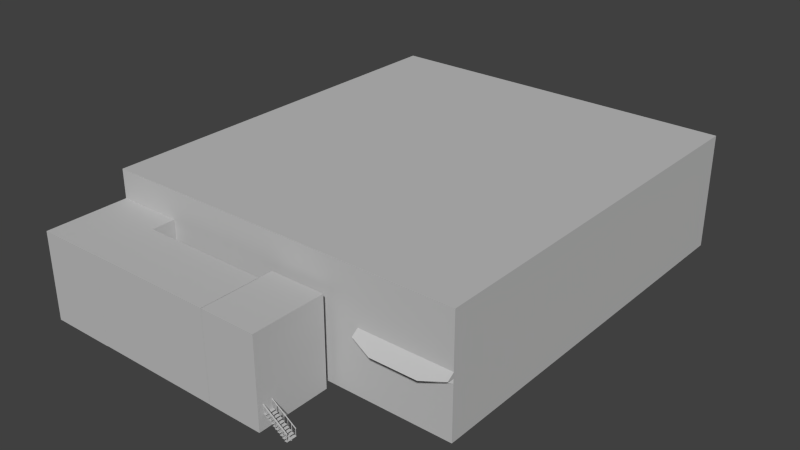 # Source: RJBB-hangar-cargo-apron.blend  (saved by Blender 2.76.0; exported with 4.5.12 LTS)
import bpy
from mathutils import Matrix  # noqa: F401  (used for matrix-valued properties, if any)

bpy.ops.wm.read_factory_settings(use_empty=True)
scene = bpy.context.scene
scene.name = 'Scene'

# ---- collections
col_collection_1 = bpy.data.collections.new('Collection 1'); scene.collection.children.link(col_collection_1)

# ---- materials (node trees are filled in below, after node groups)
mat_untitled = bpy.data.materials.new('Untitled')
mat_untitled.alpha_threshold = 0.0
mat_untitled.use_transparent_shadow = False
mat_untitled.diffuse_color = (0.5277, 0.5277, 0.5277, 1.0)
mat_untitled.roughness = 0.5

# ---- material node trees

# ---- world
world_world = bpy.data.worlds.new('World'); scene.world = world_world
world_world.color = (0.05088, 0.05088, 0.05088)
world_world.use_sun_shadow = False
world_world.sun_shadow_jitter_overblur = 0.0
world_world.cycles.sampling_method = 'MANUAL'
world_world.cycles.sample_map_resolution = 256

# ---- meshes
me_cube_002 = bpy.data.meshes.new('Cube.002')
me_cube_002.from_pydata([(0.3725, -1.356, -0.7684), (0.3595, -1.356, -0.7684), (0.3725, -1.356, -0.7466), (0.3595, -1.356, -0.7466), (0.3595, -1.356, -0.7412), (0.3466, -1.356, -0.7412), (0.3724, -1.362, -0.7684), (0.3595, -1.362, -0.7684), (0.3724, -1.362, -0.7466), (0.3595, -1.362, -0.7466), (0.3595, -1.362, -0.7412), (0.3465, -1.361, -0.7412), (0.3854, -1.356, -0.7956), (0.3725, -1.356, -0.7956), (0.3854, -1.356, -0.7738), (0.3725, -1.356, -0.7738), (0.3725, -1.356, -0.7684), (0.3595, -1.356, -0.7684), (0.3853, -1.362, -0.7956), (0.3724, -1.362, -0.7956), (0.3853, -1.362, -0.7738), (0.3724, -1.362, -0.7738), (0.3724, -1.362, -0.7684), (0.3595, -1.362, -0.7684), (0.3983, -1.356, -0.8228), (0.3854, -1.356, -0.8228), (0.3983, -1.356, -0.801), (0.3854, -1.356, -0.801), (0.3854, -1.356, -0.7956), (0.3725, -1.356, -0.7956), (0.3983, -1.362, -0.8228), (0.3853, -1.362, -0.8228), (0.3983, -1.362, -0.801), (0.3853, -1.362, -0.801), (0.3853, -1.362, -0.7956), (0.3724, -1.362, -0.7956), (0.4112, -1.356, -0.85), (0.3983, -1.356, -0.85), (0.4112, -1.356, -0.8282), (0.3983, -1.356, -0.8282), (0.3983, -1.356, -0.8228), (0.3854, -1.356, -0.8228), (0.4112, -1.362, -0.85), (0.3983, -1.362, -0.85), (0.4112, -1.362, -0.8282), (0.3983, -1.362, -0.8282), (0.3983, -1.362, -0.8228), (0.3853, -1.362, -0.8228), (0.4242, -1.356, -0.8771), (0.4112, -1.356, -0.8771), (0.4242, -1.356, -0.8554), (0.4112, -1.356, -0.8554), (0.4112, -1.356, -0.85), (0.3983, -1.356, -0.85), (0.4241, -1.362, -0.8771), (0.4112, -1.362, -0.8771), (0.4241, -1.362, -0.8554), (0.4112, -1.362, -0.8554), (0.4112, -1.362, -0.85), (0.3983, -1.362, -0.85), (0.4371, -1.356, -0.9043), (0.4242, -1.356, -0.9043), (0.4371, -1.356, -0.8826), (0.4242, -1.356, -0.8826), (0.4242, -1.356, -0.8771), (0.4112, -1.356, -0.8771), (0.437, -1.362, -0.9043), (0.4241, -1.362, -0.9043), (0.437, -1.362, -0.8826), (0.4241, -1.362, -0.8826), (0.4241, -1.362, -0.8771), (0.4112, -1.362, -0.8771), (0.45, -1.356, -0.9315), (0.4371, -1.356, -0.9315), (0.45, -1.356, -0.9098), (0.4371, -1.356, -0.9098), (0.4371, -1.356, -0.9043), (0.4242, -1.356, -0.9043), (0.45, -1.362, -0.9315), (0.437, -1.362, -0.9315), (0.45, -1.362, -0.9098), (0.437, -1.362, -0.9098), (0.437, -1.362, -0.9043), (0.4241, -1.362, -0.9043), (0.463, -1.357, -0.9587), (0.45, -1.356, -0.9587), (0.463, -1.357, -0.937), (0.45, -1.356, -0.937), (0.45, -1.356, -0.9315), (0.4371, -1.356, -0.9315), (0.4629, -1.362, -0.9587), (0.45, -1.362, -0.9587), (0.4629, -1.362, -0.937), (0.45, -1.362, -0.937), (0.45, -1.362, -0.9315), (0.437, -1.362, -0.9315), (0.4759, -1.357, -0.9859), (0.463, -1.357, -0.9859), (0.4759, -1.357, -0.9642), (0.463, -1.357, -0.9642), (0.463, -1.357, -0.9587), (0.45, -1.356, -0.9587), (0.4758, -1.363, -0.9859), (0.4629, -1.362, -0.9859), (0.4758, -1.363, -0.9642), (0.4629, -1.362, -0.9642), (0.4629, -1.362, -0.9587), (0.45, -1.362, -0.9587), (0.4888, -1.357, -1.013), (0.4759, -1.357, -1.013), (0.4888, -1.357, -0.9914), (0.4759, -1.357, -0.9914), (0.4759, -1.357, -0.9859), (0.463, -1.357, -0.9859), (0.4887, -1.363, -1.013), (0.4758, -1.363, -1.013), (0.4887, -1.363, -0.9914), (0.4758, -1.363, -0.9914), (0.4758, -1.363, -0.9859), (0.4629, -1.362, -0.9859), (0.4886, -1.382, -0.8941), (0.3593, -1.381, -0.6222), (0.4885, -1.383, -0.8941), (0.3593, -1.382, -0.6222), (0.4886, -1.382, -0.8928), (0.3593, -1.381, -0.6209), (0.4885, -1.383, -0.8928), (0.3593, -1.382, -0.6209), (0.489, -1.337, -0.8941), (0.3597, -1.336, -0.6222), (0.489, -1.337, -0.8941), (0.3597, -1.336, -0.6222), (0.489, -1.337, -0.8928), (0.3597, -1.336, -0.6209), (0.489, -1.337, -0.8928), (0.3597, -1.336, -0.6209), (0.4886, -1.382, -0.9247), (0.3593, -1.381, -0.6528), (0.4885, -1.383, -0.9247), (0.3593, -1.382, -0.6528), (0.4886, -1.382, -0.9234), (0.3593, -1.381, -0.6515), (0.4885, -1.383, -0.9234), (0.3593, -1.382, -0.6515), (0.489, -1.337, -0.9247), (0.3597, -1.336, -0.6528), (0.489, -1.337, -0.9247), (0.3597, -1.336, -0.6528), (0.489, -1.337, -0.9234), (0.3597, -1.336, -0.6515), (0.489, -1.337, -0.9234), (0.3597, -1.336, -0.6515), (0.4886, -1.382, -0.9553), (0.3593, -1.381, -0.6834), (0.4885, -1.383, -0.9553), (0.3593, -1.382, -0.6834), (0.4886, -1.382, -0.954), (0.3593, -1.381, -0.6821), (0.4885, -1.383, -0.954), (0.3593, -1.382, -0.6821), (0.489, -1.337, -0.9553), (0.3597, -1.336, -0.6834), (0.489, -1.337, -0.9553), (0.3597, -1.336, -0.6834), (0.489, -1.337, -0.954), (0.3597, -1.336, -0.6821), (0.489, -1.337, -0.954), (0.3597, -1.336, -0.6821), (0.4899, -1.38, -0.8704), (0.3563, -1.379, -0.5894), (0.4898, -1.385, -0.8704), (0.3562, -1.384, -0.5894), (0.4899, -1.38, -0.8663), (0.3563, -1.379, -0.5853), (0.4898, -1.385, -0.8663), (0.3562, -1.384, -0.5853), (0.4903, -1.335, -0.8704), (0.3567, -1.334, -0.5894), (0.4903, -1.339, -0.8704), (0.3567, -1.338, -0.5894), (0.4903, -1.335, -0.8663), (0.3567, -1.334, -0.5853), (0.4903, -1.339, -0.8663), (0.3567, -1.338, -0.5853), (0.3593, -1.381, -0.5957), (0.3576, -1.381, -0.5921), (0.3593, -1.381, -0.7412), (0.3576, -1.381, -0.7412), (0.3593, -1.382, -0.5957), (0.3575, -1.382, -0.5921), (0.3593, -1.382, -0.7412), (0.3575, -1.382, -0.7412), (0.3597, -1.335, -0.5957), (0.358, -1.335, -0.5921), (0.3597, -1.335, -0.7412), (0.358, -1.335, -0.7412), (0.3597, -1.337, -0.5957), (0.358, -1.337, -0.5921), (0.3597, -1.337, -0.7412), (0.358, -1.337, -0.7412), (0.3808, -1.381, -0.641), (0.3791, -1.381, -0.6374), (0.3808, -1.381, -0.7684), (0.3791, -1.381, -0.7684), (0.3808, -1.382, -0.641), (0.3791, -1.382, -0.6374), (0.3808, -1.382, -0.7684), (0.3791, -1.382, -0.7684), (0.3813, -1.335, -0.641), (0.3796, -1.335, -0.6374), (0.3813, -1.335, -0.7684), (0.3796, -1.335, -0.7684), (0.3813, -1.337, -0.641), (0.3795, -1.337, -0.6374), (0.3813, -1.337, -0.7684), (0.3795, -1.337, -0.7684), (0.4024, -1.381, -0.6864), (0.4006, -1.381, -0.6827), (0.4024, -1.381, -0.8228), (0.4006, -1.381, -0.8228), (0.4024, -1.382, -0.6864), (0.4006, -1.382, -0.6827), (0.4024, -1.382, -0.8228), (0.4006, -1.382, -0.8228), (0.4028, -1.335, -0.6864), (0.4011, -1.335, -0.6827), (0.4028, -1.335, -0.8228), (0.4011, -1.335, -0.8228), (0.4028, -1.337, -0.6864), (0.4011, -1.337, -0.6827), (0.4028, -1.337, -0.8228), (0.4011, -1.337, -0.8228), (0.4239, -1.381, -0.7317), (0.4222, -1.381, -0.7281), (0.4239, -1.381, -0.8771), (0.4222, -1.381, -0.8771), (0.4239, -1.383, -0.7317), (0.4222, -1.383, -0.7281), (0.4239, -1.383, -0.8771), (0.4222, -1.383, -0.8771), (0.4244, -1.336, -0.7317), (0.4227, -1.336, -0.7281), (0.4244, -1.336, -0.8771), (0.4227, -1.336, -0.8771), (0.4244, -1.337, -0.7317), (0.4226, -1.337, -0.7281), (0.4244, -1.337, -0.8771), (0.4226, -1.337, -0.8771), (0.4455, -1.381, -0.777), (0.4437, -1.381, -0.7734), (0.4455, -1.381, -0.9043), (0.4437, -1.381, -0.9043), (0.4454, -1.383, -0.777), (0.4437, -1.383, -0.7734), (0.4454, -1.383, -0.9043), (0.4437, -1.383, -0.9043), (0.4459, -1.336, -0.777), (0.4442, -1.336, -0.7734), (0.4459, -1.336, -0.9043), (0.4442, -1.336, -0.9043), (0.4459, -1.337, -0.777), (0.4442, -1.337, -0.7734), (0.4459, -1.337, -0.9043), (0.4442, -1.337, -0.9043), (0.467, -1.381, -0.8223), (0.4653, -1.381, -0.8187), (0.467, -1.381, -0.9587), (0.4653, -1.381, -0.9587), (0.467, -1.383, -0.8223), (0.4653, -1.383, -0.8187), (0.467, -1.383, -0.9587), (0.4653, -1.383, -0.9587), (0.4675, -1.336, -0.8223), (0.4657, -1.336, -0.8187), (0.4675, -1.336, -0.9587), (0.4657, -1.336, -0.9587), (0.4675, -1.338, -0.8223), (0.4657, -1.338, -0.8187), (0.4675, -1.338, -0.9587), (0.4657, -1.338, -0.9587), (0.4886, -1.382, -0.8676), (0.4868, -1.382, -0.864), (0.4886, -1.382, -0.9859), (0.4868, -1.382, -0.9859), (0.4885, -1.383, -0.8676), (0.4868, -1.383, -0.864), (0.4885, -1.383, -0.9859), (0.4868, -1.383, -0.9859), (0.489, -1.336, -0.8676), (0.4873, -1.336, -0.864), (0.489, -1.336, -0.9859), (0.4873, -1.336, -0.9859), (0.489, -1.338, -0.8676), (0.4873, -1.338, -0.864), (0.489, -1.338, -0.9859), (0.4873, -1.338, -0.9859), (0.374, -1.334, -0.7412), (0.3597, -1.334, -0.7412), (0.3735, -1.383, -0.7412), (0.3593, -1.383, -0.7412), (0.374, -1.334, -0.7466), (0.3597, -1.334, -0.7466), (0.3735, -1.383, -0.7466), (0.3593, -1.383, -0.7466), (0.3869, -1.334, -0.7684), (0.3727, -1.334, -0.7684), (0.3864, -1.383, -0.7684), (0.3722, -1.383, -0.7684), (0.3869, -1.334, -0.7738), (0.3727, -1.334, -0.7738), (0.3864, -1.383, -0.7738), (0.3722, -1.383, -0.7738), (0.3998, -1.334, -0.7956), (0.3856, -1.334, -0.7956), (0.3993, -1.383, -0.7956), (0.3851, -1.383, -0.7956), (0.3998, -1.334, -0.801), (0.3856, -1.334, -0.801), (0.3993, -1.383, -0.801), (0.3851, -1.383, -0.801), (0.4128, -1.335, -0.8228), (0.3985, -1.334, -0.8228), (0.4123, -1.384, -0.8228), (0.398, -1.383, -0.8228), (0.4128, -1.335, -0.8282), (0.3985, -1.334, -0.8282), (0.4123, -1.384, -0.8282), (0.398, -1.383, -0.8282), (0.4257, -1.335, -0.85), (0.4115, -1.335, -0.85), (0.4252, -1.384, -0.85), (0.411, -1.384, -0.85), (0.4257, -1.335, -0.8554), (0.4115, -1.335, -0.8554), (0.4252, -1.384, -0.8554), (0.411, -1.384, -0.8554), (0.4386, -1.335, -0.8771), (0.4244, -1.335, -0.8771), (0.4381, -1.384, -0.8771), (0.4239, -1.384, -0.8771), (0.4386, -1.335, -0.8826), (0.4244, -1.335, -0.8826), (0.4381, -1.384, -0.8826), (0.4239, -1.384, -0.8826), (0.4515, -1.335, -0.9043), (0.4373, -1.335, -0.9043), (0.451, -1.384, -0.9043), (0.4368, -1.384, -0.9043), (0.4515, -1.335, -0.9098), (0.4373, -1.335, -0.9098), (0.451, -1.384, -0.9098), (0.4368, -1.384, -0.9098), (0.4645, -1.335, -0.9315), (0.4502, -1.335, -0.9315), (0.464, -1.384, -0.9315), (0.4497, -1.384, -0.9315), (0.4645, -1.335, -0.937), (0.4502, -1.335, -0.937), (0.464, -1.384, -0.937), (0.4497, -1.384, -0.937), (0.4774, -1.335, -0.9587), (0.4632, -1.335, -0.9587), (0.4769, -1.384, -0.9587), (0.4627, -1.384, -0.9587), (0.4774, -1.335, -0.9642), (0.4632, -1.335, -0.9642), (0.4769, -1.384, -0.9642), (0.4627, -1.384, -0.9642), (0.4903, -1.335, -0.9859), (0.4761, -1.335, -0.9859), (0.4898, -1.384, -0.9859), (0.4756, -1.384, -0.9859), (0.4903, -1.335, -0.9914), (0.4761, -1.335, -0.9914), (0.4898, -1.384, -0.9914), (0.4756, -1.384, -0.9914), (0.05866, -1.409, -0.9924), (0.05866, -1.409, 0.5076), (0.05866, -1.046, -0.9924), (0.05866, -1.046, 0.5076), (0.3587, -1.409, -0.9924), (0.3587, -1.409, 0.5076), (0.3587, -1.046, -0.9924), (0.3587, -1.046, 0.5076), (-0.6411, -1.409, -0.9898), (-0.6411, -1.409, 0.5102), (-0.6411, -1.118, -0.9898), (-0.6411, -1.118, 0.5102), (0.05891, -1.409, -0.9898), (0.05891, -1.409, 0.5102), (0.05891, -1.118, -0.9898), (0.05891, -1.118, 0.5102), (-1.001, -1.409, -0.9958), (-1.001, -1.409, 0.5042), (-1.001, -0.9996, -0.9958), (-1.001, -0.9996, 0.5042), (-0.6413, -1.409, -0.9958), (-0.6413, -1.409, 0.5042), (-0.6413, -0.9996, -0.9958), (-0.6413, -0.9996, 0.5042), (-0.01402, 0.9923, -1.007), (-0.7634, 0.9923, -1.007), (-0.01402, 0.9923, 0.5934), (-0.7634, 0.9923, 0.5934), (0.7354, 0.9949, -1.004), (-0.01406, 0.9949, -1.004), (0.7354, 0.9949, 0.5955), (-0.01406, 0.9949, 0.5955), (-1.0, -1.0, -1.0), (-1.0, -1.0, 1.0), (-1.0, 1.0, -1.0), (-1.0, 1.0, 1.0), (1.0, -1.0, -1.0), (1.0, -1.0, 1.0), (1.0, 1.0, -1.0), (1.0, 1.0, 1.0), (-1.0, 1.0, 0.0), (0.0, 1.0, 1.0), (1.0, 1.0, 0.0), (-1.0, 1.0, -0.5), (0.5, 1.0, 1.0), (1.0, 1.0, -0.5), (-0.5, 1.0, -1.0), (-1.0, 1.0, 0.5), (-0.5, 1.0, 1.0), (1.0, 1.0, 0.5), (0.5, 1.0, -1.0), (0.0, 1.0, 0.5), (-0.5, 1.0, 0.0), (0.5, 1.0, 0.0), (0.5, 1.0, 0.5), (-0.5, 1.0, 0.5), (-0.5, 1.0, -0.5), (0.5, 1.0, -0.5), (-1.0, -1.0, 0.0), (1.0, -1.0, 0.0), (0.0, -1.0, 1.0), (0.0, -1.0, -1.0), (0.0, -1.0, 0.0), (1.0, -0.9999, -0.08274), (0.5, -1.0, -1.0), (1.0, -1.0, 0.5), (0.5, -1.0, 1.0), (0.0, -1.0, -0.5), (0.5, -1.0, 0.0), (0.5, -0.9999, -0.08274), (1.0, -1.0, -0.75), (0.75, -1.0, -1.0), (1.0, -1.0, 0.25), (0.75, -1.0, 0.0), (1.0, -0.9999, -0.008023), (0.5, -0.9999, -0.008023), (0.75, -0.9999, -0.08274), (0.75, -1.0, -0.07688), (1.001, -1.0, 0.09193), (0.8785, -1.068, -0.08274), (0.5011, -1.0, 0.09246), (0.6247, -1.068, -0.08274), (0.75, -1.068, -0.08274), (0.7518, -1.0, 0.09051), (1.0, -1.034, 0.004594), (0.5005, -1.034, 0.004859), (0.875, -1.068, -0.08274), (0.625, -1.068, -0.08274), (0.7509, -1.034, 0.00388), (0.8763, -1.0, 0.09122), (0.6264, -1.0, 0.09148), (0.8756, -1.034, 0.004237), (0.6257, -1.034, 0.00437)], [], [(0, 1, 3, 2), (1, 5, 3), (3, 5, 4), (6, 7, 9, 8), (7, 11, 9), (9, 11, 10), (0, 2, 8, 6), (0, 1, 7, 6), (1, 5, 11, 7), (2, 3, 9, 8), (3, 4, 10, 9), (4, 5, 11, 10), (12, 13, 15, 14), (13, 17, 15), (15, 17, 16), (18, 19, 21, 20), (19, 23, 21), (21, 23, 22), (12, 14, 20, 18), (12, 13, 19, 18), (13, 17, 23, 19), (14, 15, 21, 20), (15, 16, 22, 21), (16, 17, 23, 22), (24, 25, 27, 26), (25, 29, 27), (27, 29, 28), (30, 31, 33, 32), (31, 35, 33), (33, 35, 34), (24, 26, 32, 30), (24, 25, 31, 30), (25, 29, 35, 31), (26, 27, 33, 32), (27, 28, 34, 33), (28, 29, 35, 34), (36, 37, 39, 38), (37, 41, 39), (39, 41, 40), (42, 43, 45, 44), (43, 47, 45), (45, 47, 46), (36, 38, 44, 42), (36, 37, 43, 42), (37, 41, 47, 43), (38, 39, 45, 44), (39, 40, 46, 45), (40, 41, 47, 46), (48, 49, 51, 50), (49, 53, 51), (51, 53, 52), (54, 55, 57, 56), (55, 59, 57), (57, 59, 58), (48, 50, 56, 54), (48, 49, 55, 54), (49, 53, 59, 55), (50, 51, 57, 56), (51, 52, 58, 57), (52, 53, 59, 58), (60, 61, 63, 62), (61, 65, 63), (63, 65, 64), (66, 67, 69, 68), (67, 71, 69), (69, 71, 70), (60, 62, 68, 66), (60, 61, 67, 66), (61, 65, 71, 67), (62, 63, 69, 68), (63, 64, 70, 69), (64, 65, 71, 70), (72, 73, 75, 74), (73, 77, 75), (75, 77, 76), (78, 79, 81, 80), (79, 83, 81), (81, 83, 82), (72, 74, 80, 78), (72, 73, 79, 78), (73, 77, 83, 79), (74, 75, 81, 80), (75, 76, 82, 81), (76, 77, 83, 82), (84, 85, 87, 86), (85, 89, 87), (87, 89, 88), (90, 91, 93, 92), (91, 95, 93), (93, 95, 94), (84, 86, 92, 90), (84, 85, 91, 90), (85, 89, 95, 91), (86, 87, 93, 92), (87, 88, 94, 93), (88, 89, 95, 94), (96, 97, 99, 98), (97, 101, 99), (99, 101, 100), (102, 103, 105, 104), (103, 107, 105), (105, 107, 106), (96, 98, 104, 102), (96, 97, 103, 102), (97, 101, 107, 103), (98, 99, 105, 104), (99, 100, 106, 105), (100, 101, 107, 106), (108, 109, 111, 110), (109, 113, 111), (111, 113, 112), (114, 115, 117, 116), (115, 119, 117), (117, 119, 118), (108, 110, 116, 114), (108, 109, 115, 114), (109, 113, 119, 115), (110, 111, 117, 116), (111, 112, 118, 117), (112, 113, 119, 118), (120, 121, 123, 122), (120, 121, 125, 124), (120, 122, 126, 124), (124, 125, 127, 126), (122, 123, 127, 126), (121, 123, 127, 125), (128, 129, 131, 130), (128, 129, 133, 132), (128, 130, 134, 132), (132, 133, 135, 134), (130, 131, 135, 134), (129, 131, 135, 133), (136, 137, 139, 138), (136, 137, 141, 140), (136, 138, 142, 140), (140, 141, 143, 142), (138, 139, 143, 142), (137, 139, 143, 141), (144, 145, 147, 146), (144, 145, 149, 148), (144, 146, 150, 148), (148, 149, 151, 150), (146, 147, 151, 150), (145, 147, 151, 149), (152, 153, 155, 154), (152, 153, 157, 156), (152, 154, 158, 156), (156, 157, 159, 158), (154, 155, 159, 158), (153, 155, 159, 157), (160, 161, 163, 162), (160, 161, 165, 164), (160, 162, 166, 164), (164, 165, 167, 166), (162, 163, 167, 166), (161, 163, 167, 165), (168, 169, 171, 170), (168, 169, 173, 172), (168, 170, 174, 172), (172, 173, 175, 174), (170, 171, 175, 174), (169, 171, 175, 173), (176, 177, 179, 178), (176, 177, 181, 180), (176, 178, 182, 180), (180, 181, 183, 182), (178, 179, 183, 182), (177, 179, 183, 181), (184, 185, 187, 186), (184, 185, 189, 188), (184, 186, 190, 188), (188, 189, 191, 190), (186, 187, 191, 190), (185, 187, 191, 189), (192, 193, 195, 194), (192, 193, 197, 196), (192, 194, 198, 196), (196, 197, 199, 198), (194, 195, 199, 198), (193, 195, 199, 197), (200, 201, 203, 202), (200, 201, 205, 204), (200, 202, 206, 204), (204, 205, 207, 206), (202, 203, 207, 206), (201, 203, 207, 205), (208, 209, 211, 210), (208, 209, 213, 212), (208, 210, 214, 212), (212, 213, 215, 214), (210, 211, 215, 214), (209, 211, 215, 213), (216, 217, 219, 218), (216, 217, 221, 220), (216, 218, 222, 220), (220, 221, 223, 222), (218, 219, 223, 222), (217, 219, 223, 221), (224, 225, 227, 226), (224, 225, 229, 228), (224, 226, 230, 228), (228, 229, 231, 230), (226, 227, 231, 230), (225, 227, 231, 229), (232, 233, 235, 234), (232, 233, 237, 236), (232, 234, 238, 236), (236, 237, 239, 238), (234, 235, 239, 238), (233, 235, 239, 237), (240, 241, 243, 242), (240, 241, 245, 244), (240, 242, 246, 244), (244, 245, 247, 246), (242, 243, 247, 246), (241, 243, 247, 245), (248, 249, 251, 250), (248, 249, 253, 252), (248, 250, 254, 252), (252, 253, 255, 254), (250, 251, 255, 254), (249, 251, 255, 253), (256, 257, 259, 258), (256, 257, 261, 260), (256, 258, 262, 260), (260, 261, 263, 262), (258, 259, 263, 262), (257, 259, 263, 261), (264, 265, 267, 266), (264, 265, 269, 268), (264, 266, 270, 268), (268, 269, 271, 270), (266, 267, 271, 270), (265, 267, 271, 269), (272, 273, 275, 274), (272, 273, 277, 276), (272, 274, 278, 276), (276, 277, 279, 278), (274, 275, 279, 278), (273, 275, 279, 277), (280, 281, 283, 282), (280, 281, 285, 284), (280, 282, 286, 284), (284, 285, 287, 286), (282, 283, 287, 286), (281, 283, 287, 285), (288, 289, 291, 290), (288, 289, 293, 292), (288, 290, 294, 292), (292, 293, 295, 294), (290, 291, 295, 294), (289, 291, 295, 293), (296, 297, 299, 298), (296, 297, 301, 300), (296, 298, 302, 300), (300, 301, 303, 302), (298, 299, 303, 302), (297, 299, 303, 301), (304, 305, 307, 306), (304, 305, 309, 308), (304, 306, 310, 308), (308, 309, 311, 310), (306, 307, 311, 310), (305, 307, 311, 309), (312, 313, 315, 314), (312, 313, 317, 316), (312, 314, 318, 316), (316, 317, 319, 318), (314, 315, 319, 318), (313, 315, 319, 317), (320, 321, 323, 322), (320, 321, 325, 324), (320, 322, 326, 324), (324, 325, 327, 326), (322, 323, 327, 326), (321, 323, 327, 325), (328, 329, 331, 330), (328, 329, 333, 332), (328, 330, 334, 332), (332, 333, 335, 334), (330, 331, 335, 334), (329, 331, 335, 333), (336, 337, 339, 338), (336, 337, 341, 340), (336, 338, 342, 340), (340, 341, 343, 342), (338, 339, 343, 342), (337, 339, 343, 341), (344, 345, 347, 346), (344, 345, 349, 348), (344, 346, 350, 348), (348, 349, 351, 350), (346, 347, 351, 350), (345, 347, 351, 349), (352, 353, 355, 354), (352, 353, 357, 356), (352, 354, 358, 356), (356, 357, 359, 358), (354, 355, 359, 358), (353, 355, 359, 357), (360, 361, 363, 362), (360, 361, 365, 364), (360, 362, 366, 364), (364, 365, 367, 366), (362, 363, 367, 366), (361, 363, 367, 365), (368, 369, 371, 370), (368, 369, 373, 372), (368, 370, 374, 372), (372, 373, 375, 374), (370, 371, 375, 374), (369, 371, 375, 373), (377, 379, 378, 376), (379, 383, 382, 378), (383, 381, 380, 382), (381, 377, 376, 380), (381, 383, 379, 377), (387, 391, 390, 386), (389, 385, 384, 388), (389, 391, 387, 385), (393, 395, 394, 392), (395, 399, 398, 394), (399, 397, 396, 398), (397, 393, 392, 396), (397, 399, 395, 393), (400, 401, 403, 402), (404, 405, 407, 406), (409, 411, 423, 416, 419, 410, 408, 434), (415, 413, 441, 448, 435, 450, 439, 446, 412, 414, 421, 418, 425), (438, 434, 408, 437, 443), (413, 415, 420, 417, 424, 411, 409, 436, 442), (421, 414, 426, 433, 429, 430, 427, 431, 428, 432, 422, 410, 419, 416, 423, 411, 424, 417, 420, 415, 425, 418), (451, 445, 457, 461, 456), (453, 451, 456, 466, 459), (435, 449, 453, 450), (449, 444, 451, 453), (468, 461, 457, 463), (467, 464, 458, 462), (445, 452, 458, 463, 457), (450, 453, 459, 465, 454), (439, 450, 454, 460, 455), (452, 439, 455, 462, 458), (460, 467, 462, 455), (454, 465, 467, 460), (465, 459, 464, 467), (464, 468, 463, 458), (459, 466, 468, 464), (466, 456, 461, 468), (444, 449, 435, 448, 441, 413, 442, 436, 409, 434, 438, 443, 437, 440, 447, 412, 446, 439, 452, 445, 451)])
_uv = me_cube_002.uv_layers.new(name='UVMap')
_uv.uv.foreach_set('vector', [0.9313, 0.03467, 0.9249, 0.03467, 0.9249, 0.04554, 0.9313, 0.04554, 0.9249, 0.03467, 0.9184, 0.04826, 0.9249, 0.04554, 0.9249, 0.04554, 0.9184, 0.04826, 0.9249, 0.04826, 0.9313, 0.03467, 0.9248, 0.03467, 0.9248, 0.04554, 0.9313, 0.04554, 0.9248, 0.03467, 0.9184, 0.04826, 0.9248, 0.04554, 0.9248, 0.04554, 0.9184, 0.04826, 0.9248, 0.04826, 0.6935, 0.03467, 0.6935, 0.04554, 0.6906, 0.04554, 0.6906, 0.03467, 0.9313, 0.6935, 0.9249, 0.6936, 0.9248, 0.6906, 0.9313, 0.6906, 0.6936, 0.03467, 0.6936, 0.04826, 0.6907, 0.04826, 0.6906, 0.03467, 0.9313, 0.6935, 0.9249, 0.6936, 0.9248, 0.6906, 0.9313, 0.6906, 0.6936, 0.04554, 0.6936, 0.04826, 0.6906, 0.04826, 0.6906, 0.04554, 0.9249, 0.6936, 0.9184, 0.6936, 0.9184, 0.6907, 0.9248, 0.6906, 0.9378, 0.02107, 0.9313, 0.02107, 0.9313, 0.03195, 0.9378, 0.03195, 0.9313, 0.02107, 0.9249, 0.03467, 0.9313, 0.03195, 0.9313, 0.03195, 0.9249, 0.03467, 0.9313, 0.03467, 0.9378, 0.02107, 0.9313, 0.02107, 0.9313, 0.03195, 0.9378, 0.03195, 0.9313, 0.02107, 0.9248, 0.03467, 0.9313, 0.03195, 0.9313, 0.03195, 0.9248, 0.03467, 0.9313, 0.03467, 0.6935, 0.02107, 0.6935, 0.03195, 0.6905, 0.03195, 0.6905, 0.02107, 0.9378, 0.6935, 0.9313, 0.6935, 0.9313, 0.6906, 0.9378, 0.6905, 0.6935, 0.02107, 0.6936, 0.03467, 0.6906, 0.03467, 0.6906, 0.02107, 0.9378, 0.6935, 0.9313, 0.6935, 0.9313, 0.6906, 0.9378, 0.6905, 0.6935, 0.03195, 0.6935, 0.03467, 0.6906, 0.03467, 0.6906, 0.03195, 0.9313, 0.6935, 0.9249, 0.6936, 0.9248, 0.6906, 0.9313, 0.6906, 0.9443, 0.007476, 0.9378, 0.007476, 0.9378, 0.01835, 0.9443, 0.01835, 0.9378, 0.007476, 0.9313, 0.02107, 0.9378, 0.01835, 0.9378, 0.01835, 0.9313, 0.02107, 0.9378, 0.02107, 0.9442, 0.007476, 0.9378, 0.007476, 0.9378, 0.01835, 0.9442, 0.01835, 0.9378, 0.007476, 0.9313, 0.02107, 0.9378, 0.01835, 0.9378, 0.01835, 0.9313, 0.02107, 0.9378, 0.02107, 0.6934, 0.007476, 0.6934, 0.01835, 0.6905, 0.01835, 0.6905, 0.007476, 0.9443, 0.6934, 0.9378, 0.6935, 0.9378, 0.6905, 0.9442, 0.6905, 0.6935, 0.007476, 0.6935, 0.02107, 0.6906, 0.02107, 0.6905, 0.007476, 0.9443, 0.6934, 0.9378, 0.6935, 0.9378, 0.6905, 0.9442, 0.6905, 0.6935, 0.01835, 0.6935, 0.02107, 0.6905, 0.02107, 0.6905, 0.01835, 0.9378, 0.6935, 0.9313, 0.6935, 0.9313, 0.6906, 0.9378, 0.6905, 0.9507, 0.9939, 0.9443, 0.9939, 0.9443, 1.005, 0.9507, 1.005, 0.9443, 0.9939, 0.9378, 1.007, 0.9443, 1.005, 0.9443, 0.004757, 0.9378, 0.007476, 0.9443, 0.007476, 0.9507, 0.9939, 0.9442, 0.9939, 0.9442, 1.005, 0.9507, 1.005, 0.9442, 0.9939, 0.9378, 1.007, 0.9442, 1.005, 0.9442, 0.004757, 0.9378, 0.007476, 0.9442, 0.007476, 0.6933, 0.9939, 0.6933, 1.005, 0.6904, 1.005, 0.6904, 0.9939, 0.9507, 0.6933, 0.9443, 0.6934, 0.9442, 0.6905, 0.9507, 0.6904, 0.6934, 0.9939, 0.6935, 1.007, 0.6905, 1.007, 0.6905, 0.9939, 0.9507, 0.6933, 0.9443, 0.6934, 0.9442, 0.6905, 0.9507, 0.6904, 0.6934, 0.004757, 0.6934, 0.007476, 0.6905, 0.007476, 0.6905, 0.004757, 0.9443, 0.6934, 0.9378, 0.6935, 0.9378, 0.6905, 0.9442, 0.6905, 0.9572, 0.9803, 0.9507, 0.9803, 0.9507, 0.9912, 0.9572, 0.9912, 0.9507, 0.9803, 0.9443, 0.9939, 0.9507, 0.9912, 0.9507, 0.9912, 0.9443, 0.9939, 0.9507, 0.9939, 0.9572, 0.9803, 0.9507, 0.9803, 0.9507, 0.9912, 0.9572, 0.9912, 0.9507, 0.9803, 0.9442, 0.9939, 0.9507, 0.9912, 0.9507, 0.9912, 0.9442, 0.9939, 0.9507, 0.9939, 0.6933, 0.9803, 0.6933, 0.9912, 0.6904, 0.9912, 0.6904, 0.9803, 0.9572, 0.6933, 0.9507, 0.6933, 0.9507, 0.6904, 0.9572, 0.6904, 0.6933, 0.9803, 0.6934, 0.9939, 0.6905, 0.9939, 0.6904, 0.9803, 0.9572, 0.6933, 0.9507, 0.6933, 0.9507, 0.6904, 0.9572, 0.6904, 0.6933, 0.9912, 0.6933, 0.9939, 0.6904, 0.9939, 0.6904, 0.9912, 0.9507, 0.6933, 0.9443, 0.6934, 0.9442, 0.6905, 0.9507, 0.6904, 0.9637, 0.9667, 0.9572, 0.9667, 0.9572, 0.9776, 0.9637, 0.9776, 0.9572, 0.9667, 0.9507, 0.9803, 0.9572, 0.9776, 0.9572, 0.9776, 0.9507, 0.9803, 0.9572, 0.9803, 0.9636, 0.9667, 0.9572, 0.9667, 0.9572, 0.9776, 0.9636, 0.9776, 0.9572, 0.9667, 0.9507, 0.9803, 0.9572, 0.9776, 0.9572, 0.9776, 0.9507, 0.9803, 0.9572, 0.9803, 0.6932, 0.9667, 0.6932, 0.9776, 0.6903, 0.9776, 0.6903, 0.9667, 0.9637, 0.6932, 0.9572, 0.6933, 0.9572, 0.6904, 0.9636, 0.6903, 0.6933, 0.9667, 0.6933, 0.9803, 0.6904, 0.9803, 0.6904, 0.9667, 0.9637, 0.6932, 0.9572, 0.6933, 0.9572, 0.6904, 0.9636, 0.6903, 0.6933, 0.9776, 0.6933, 0.9803, 0.6904, 0.9803, 0.6904, 0.9776, 0.9572, 0.6933, 0.9507, 0.6933, 0.9507, 0.6904, 0.9572, 0.6904, 0.9701, 0.9531, 0.9637, 0.9531, 0.9637, 0.964, 0.9701, 0.964, 0.9637, 0.9531, 0.9572, 0.9667, 0.9637, 0.964, 0.9637, 0.964, 0.9572, 0.9667, 0.9637, 0.9667, 0.9701, 0.9531, 0.9636, 0.9531, 0.9636, 0.964, 0.9701, 0.964, 0.9636, 0.9531, 0.9572, 0.9667, 0.9636, 0.964, 0.9636, 0.964, 0.9572, 0.9667, 0.9636, 0.9667, 0.6932, 0.9531, 0.6932, 0.964, 0.6902, 0.964, 0.6902, 0.9531, 0.9701, 0.6932, 0.9637, 0.6932, 0.9636, 0.6903, 0.9701, 0.6902, 0.6932, 0.9531, 0.6933, 0.9667, 0.6904, 0.9667, 0.6903, 0.9531, 0.9701, 0.6932, 0.9637, 0.6932, 0.9636, 0.6903, 0.9701, 0.6902, 0.6932, 0.964, 0.6932, 0.9667, 0.6903, 0.9667, 0.6903, 0.964, 0.9637, 0.6932, 0.9572, 0.6933, 0.9572, 0.6904, 0.9636, 0.6903, 0.9766, 0.9395, 0.9701, 0.9395, 0.9701, 0.9504, 0.9766, 0.9504, 0.9701, 0.9395, 0.9637, 0.9531, 0.9701, 0.9504, 0.9701, 0.9504, 0.9637, 0.9531, 0.9701, 0.9531, 0.9766, 0.9395, 0.9701, 0.9395, 0.9701, 0.9504, 0.9766, 0.9504, 0.9701, 0.9395, 0.9636, 0.9531, 0.9701, 0.9504, 0.9701, 0.9504, 0.9636, 0.9531, 0.9701, 0.9531, 0.6931, 0.9395, 0.6931, 0.9504, 0.6902, 0.9504, 0.6902, 0.9395, 0.9766, 0.6931, 0.9701, 0.6932, 0.9701, 0.6902, 0.9766, 0.6902, 0.6932, 0.9395, 0.6932, 0.9531, 0.6903, 0.9531, 0.6902, 0.9395, 0.9766, 0.6931, 0.9701, 0.6932, 0.9701, 0.6902, 0.9766, 0.6902, 0.6932, 0.9504, 0.6932, 0.9531, 0.6902, 0.9531, 0.6902, 0.9504, 0.9701, 0.6932, 0.9637, 0.6932, 0.9636, 0.6903, 0.9701, 0.6902, 0.9831, 0.9259, 0.9766, 0.9259, 0.9766, 0.9368, 0.9831, 0.9368, 0.9766, 0.9259, 0.9701, 0.9395, 0.9766, 0.9368, 0.9766, 0.9368, 0.9701, 0.9395, 0.9766, 0.9395, 0.983, 0.9259, 0.9766, 0.9259, 0.9766, 0.9368, 0.983, 0.9368, 0.9766, 0.9259, 0.9701, 0.9395, 0.9766, 0.9368, 0.9766, 0.9368, 0.9701, 0.9395, 0.9766, 0.9395, 0.6931, 0.9259, 0.6931, 0.9368, 0.6901, 0.9368, 0.6901, 0.9259, 0.9831, 0.6931, 0.9766, 0.6931, 0.9766, 0.6902, 0.983, 0.6901, 0.6931, 0.9259, 0.6932, 0.9395, 0.6902, 0.9395, 0.6902, 0.9259, 0.9831, 0.6931, 0.9766, 0.6931, 0.9766, 0.6902, 0.983, 0.6901, 0.6931, 0.9368, 0.6931, 0.9395, 0.6902, 0.9395, 0.6902, 0.9368, 0.9766, 0.6931, 0.9701, 0.6932, 0.9701, 0.6902, 0.9766, 0.6902, 0.9895, 0.9123, 0.9831, 0.9123, 0.9831, 0.9232, 0.9895, 0.9232, 0.9831, 0.9123, 0.9766, 0.9259, 0.9831, 0.9232, 0.9831, 0.9232, 0.9766, 0.9259, 0.9831, 0.9259, 0.9895, 0.9123, 0.983, 0.9123, 0.983, 0.9232, 0.9895, 0.9232, 0.983, 0.9123, 0.9766, 0.9259, 0.983, 0.9232, 0.983, 0.9232, 0.9766, 0.9259, 0.983, 0.9259, 0.693, 0.9123, 0.693, 0.9232, 0.6901, 0.9232, 0.6901, 0.9123, 0.9895, 0.693, 0.9831, 0.6931, 0.983, 0.6901, 0.9895, 0.6901, 0.6931, 0.9123, 0.6931, 0.9259, 0.6902, 0.9259, 0.6901, 0.9123, 0.9895, 0.693, 0.9831, 0.6931, 0.983, 0.6901, 0.9895, 0.6901, 0.6931, 0.9232, 0.6931, 0.9259, 0.6901, 0.9259, 0.6901, 0.9232, 0.9831, 0.6931, 0.9766, 0.6931, 0.9766, 0.6902, 0.983, 0.6901, 0.6803, 0.9718, 0.6808, 1.108, 0.6806, 1.108, 0.6801, 0.9718, 0.9894, 0.9718, 0.9247, 1.108, 0.9247, 1.108, 0.9894, 0.9725, 0.6803, 0.9718, 0.6801, 0.9718, 0.6801, 0.9725, 0.6803, 0.9725, 0.6803, 0.9725, 0.6808, 1.108, 0.6806, 1.108, 0.6801, 0.9725, 0.9894, 0.9718, 0.9247, 1.108, 0.9247, 1.108, 0.9894, 0.9725, 0.6808, 0.1077, 0.6806, 0.1077, 0.6806, 0.1084, 0.6808, 0.1084, 0.703, 0.9718, 0.7035, 1.108, 0.7034, 1.108, 0.7028, 0.9718, 0.9896, 0.9718, 0.925, 1.108, 0.925, 1.108, 0.9896, 0.9725, 0.703, 0.9718, 0.7028, 0.9718, 0.7028, 0.9725, 0.703, 0.9725, 0.703, 0.9725, 0.7035, 1.108, 0.7034, 1.108, 0.7028, 0.9725, 0.9896, 0.9718, 0.925, 1.108, 0.925, 1.108, 0.9896, 0.9725, 0.7035, 0.1077, 0.7034, 0.1077, 0.7034, 0.1084, 0.7035, 0.1084, 0.6803, 0.9565, 0.6808, 1.092, 0.6806, 1.092, 0.6801, 0.9565, 0.9894, 0.9565, 0.9247, 1.092, 0.9247, 1.093, 0.9894, 0.9572, 0.6803, 0.9565, 0.6801, 0.9565, 0.6801, 0.9572, 0.6803, 0.9572, 0.6803, 0.9572, 0.6808, 1.093, 0.6806, 1.093, 0.6801, 0.9572, 0.9894, 0.9565, 0.9247, 1.092, 0.9247, 1.093, 0.9894, 0.9572, 0.6808, 0.09245, 0.6806, 0.09245, 0.6806, 0.09313, 0.6808, 0.09313, 0.703, 0.9565, 0.7035, 1.092, 0.7034, 1.092, 0.7028, 0.9565, 0.9896, 0.9565, 0.925, 1.092, 0.925, 1.093, 0.9896, 0.9572, 0.703, 0.9565, 0.7028, 0.9565, 0.7028, 0.9572, 0.703, 0.9572, 0.703, 0.9572, 0.7035, 1.093, 0.7034, 1.093, 0.7028, 0.9572, 0.9896, 0.9565, 0.925, 1.092, 0.925, 1.093, 0.9896, 0.9572, 0.7035, 0.09245, 0.7034, 0.09245, 0.7034, 0.09313, 0.7035, 0.09313, 0.6803, 0.9412, 0.6808, 1.077, 0.6806, 1.077, 0.6801, 0.9412, 0.9894, 0.9412, 0.9247, 1.077, 0.9247, 1.078, 0.9894, 0.9419, 0.6803, 0.9412, 0.6801, 0.9412, 0.6801, 0.9419, 0.6803, 0.9419, 0.6803, 0.9419, 0.6808, 1.078, 0.6806, 1.078, 0.6801, 0.9419, 0.9894, 0.9412, 0.9247, 1.077, 0.9247, 1.078, 0.9894, 0.9419, 0.6808, 0.07715, 0.6806, 0.07715, 0.6806, 0.07783, 0.6808, 0.07783, 0.703, 0.9412, 0.7035, 1.077, 0.7034, 1.077, 0.7028, 0.9412, 0.9896, 0.9412, 0.925, 1.077, 0.925, 1.078, 0.9896, 0.9419, 0.703, 0.9412, 0.7028, 0.9412, 0.7028, 0.9419, 0.703, 0.9419, 0.703, 0.9419, 0.7035, 1.078, 0.7034, 1.078, 0.7028, 0.9419, 0.9896, 0.9412, 0.925, 1.077, 0.925, 1.078, 0.9896, 0.9419, 0.7035, 0.07715, 0.7034, 0.07715, 0.7034, 0.07783, 0.7035, 0.07783, 0.6814, 0.9837, 0.6819, 1.124, 0.6796, 1.124, 0.679, 0.9837, 0.99, 0.9837, 0.9233, 1.124, 0.9233, 1.126, 0.99, 0.9857, 0.6814, 0.9837, 0.679, 0.9837, 0.679, 0.9857, 0.6814, 0.9857, 0.6814, 0.9857, 0.6819, 1.126, 0.6796, 1.126, 0.679, 0.9857, 0.99, 0.9837, 0.9232, 1.124, 0.9232, 1.126, 0.99, 0.9857, 0.6819, 0.1242, 0.6796, 0.1242, 0.6796, 0.1262, 0.6819, 0.1262, 0.7041, 0.9837, 0.7046, 1.124, 0.7023, 1.124, 0.7017, 0.9837, 0.9903, 0.9837, 0.9235, 1.124, 0.9235, 1.126, 0.9903, 0.9857, 0.7041, 0.9837, 0.7017, 0.9837, 0.7017, 0.9857, 0.7041, 0.9857, 0.7041, 0.9857, 0.7046, 1.126, 0.7023, 1.126, 0.7017, 0.9857, 0.9903, 0.9837, 0.9235, 1.124, 0.9235, 1.126, 0.9903, 0.9857, 0.7046, 0.1242, 0.7023, 0.1242, 0.7023, 0.1262, 0.7046, 0.1262, 0.9248, 0.121, 0.9239, 0.1228, 0.9239, 0.04826, 0.9248, 0.04826, 0.6811, 0.121, 0.6811, 0.1228, 0.6803, 0.1228, 0.6803, 0.121, 0.6811, 0.121, 0.6811, 0.04826, 0.6803, 0.04826, 0.6803, 0.121, 0.9247, 0.121, 0.9239, 0.1228, 0.9239, 0.04826, 0.9247, 0.04826, 0.9248, 0.6811, 0.9239, 0.6811, 0.9239, 0.6803, 0.9247, 0.6803, 0.6811, 0.1228, 0.6811, 0.04826, 0.6803, 0.04826, 0.6803, 0.1228, 0.925, 0.121, 0.9241, 0.1228, 0.9241, 0.04826, 0.925, 0.04826, 0.7038, 0.121, 0.7038, 0.1228, 0.7031, 0.1228, 0.7031, 0.121, 0.7038, 0.121, 0.7038, 0.04826, 0.7031, 0.04826, 0.7031, 0.121, 0.925, 0.121, 0.9241, 0.1228, 0.9241, 0.04826, 0.925, 0.04826, 0.925, 0.7038, 0.9241, 0.7038, 0.9241, 0.7031, 0.925, 0.7031, 0.7038, 0.1228, 0.7038, 0.04826, 0.7031, 0.04826, 0.7031, 0.1228, 0.9355, 0.09834, 0.9347, 0.1002, 0.9347, 0.03467, 0.9355, 0.03467, 0.681, 0.09834, 0.681, 0.1002, 0.6803, 0.1002, 0.6802, 0.09834, 0.681, 0.09834, 0.681, 0.03467, 0.6802, 0.03467, 0.6802, 0.09834, 0.9355, 0.09834, 0.9347, 0.1002, 0.9347, 0.03467, 0.9355, 0.03467, 0.9355, 0.681, 0.9347, 0.681, 0.9347, 0.6803, 0.9355, 0.6802, 0.681, 0.1002, 0.681, 0.03467, 0.6803, 0.03467, 0.6803, 0.1002, 0.9358, 0.09834, 0.9349, 0.1002, 0.9349, 0.03467, 0.9358, 0.03467, 0.7038, 0.09834, 0.7038, 0.1002, 0.703, 0.1002, 0.703, 0.09834, 0.7038, 0.09834, 0.7038, 0.03467, 0.703, 0.03467, 0.703, 0.09834, 0.9357, 0.09834, 0.9349, 0.1002, 0.9349, 0.03467, 0.9357, 0.03467, 0.9358, 0.7038, 0.9349, 0.7038, 0.9349, 0.703, 0.9357, 0.703, 0.7038, 0.1002, 0.7038, 0.03467, 0.703, 0.03467, 0.703, 0.1002, 0.9463, 0.07568, 0.9454, 0.07749, 0.9454, 0.007476, 0.9463, 0.007476, 0.6809, 0.07568, 0.6809, 0.07749, 0.6802, 0.07749, 0.6802, 0.07568, 0.6809, 0.07568, 0.6809, 0.007476, 0.6802, 0.007476, 0.6802, 0.07568, 0.9463, 0.07568, 0.9454, 0.07749, 0.9454, 0.007476, 0.9463, 0.007476, 0.9463, 0.6809, 0.9454, 0.6809, 0.9454, 0.6802, 0.9463, 0.6802, 0.6809, 0.07749, 0.6809, 0.007476, 0.6802, 0.007476, 0.6802, 0.07749, 0.9465, 0.07568, 0.9457, 0.07749, 0.9457, 0.007476, 0.9465, 0.007476, 0.7037, 0.07568, 0.7037, 0.07749, 0.7029, 0.07749, 0.7029, 0.07568, 0.7037, 0.07568, 0.7037, 0.007476, 0.7029, 0.007476, 0.7029, 0.07568, 0.9465, 0.07568, 0.9457, 0.07749, 0.9457, 0.007476, 0.9465, 0.007476, 0.9465, 0.7037, 0.9457, 0.7037, 0.9457, 0.7029, 0.9465, 0.7029, 0.7037, 0.07749, 0.7037, 0.007476, 0.7029, 0.007476, 0.7029, 0.07749, 0.9571, 0.05302, 0.9562, 0.05483, 0.9562, -0.01971, 0.9571, -0.01971, 0.6809, 0.05302, 0.6809, 0.05483, 0.6801, 0.05483, 0.6801, 0.05302, 0.6809, 0.05302, 0.6809, -0.01971, 0.6801, -0.01971, 0.6801, 0.05302, 0.9571, 0.05302, 0.9562, 0.05483, 0.9562, -0.01971, 0.9571, -0.01971, 0.9571, 0.6809, 0.9562, 0.6809, 0.9562, 0.6801, 0.9571, 0.6801, 0.6809, 0.05483, 0.6809, -0.01971, 0.6801, -0.01971, 0.6801, 0.05483, 0.9573, 0.05302, 0.9564, 0.05483, 0.9564, -0.01971, 0.9573, -0.01971, 0.7036, 0.05302, 0.7036, 0.05483, 0.7028, 0.05483, 0.7028, 0.05302, 0.7036, 0.05302, 0.7036, -0.01971, 0.7028, -0.01971, 0.7028, 0.05302, 0.9573, 0.05302, 0.9564, 0.05483, 0.9564, -0.01971, 0.9573, -0.01971, 0.9573, 0.7036, 0.9564, 0.7036, 0.9564, 0.7028, 0.9573, 0.7028, 0.7036, 0.05483, 0.7036, -0.01971, 0.7028, -0.01971, 0.7028, 0.05483, 0.9678, 0.03036, 0.967, 0.03217, 0.967, -0.03331, 0.9678, -0.03331, 0.6808, 0.03036, 0.6808, 0.03217, 0.68, 0.03217, 0.68, 0.03036, 0.6808, 0.03036, 0.6808, -0.03331, 0.68, -0.03331, 0.68, 0.03036, 0.9678, 0.03036, 0.967, 0.03217, 0.967, -0.03331, 0.9678, -0.03331, 0.9678, 0.6808, 0.967, 0.6808, 0.967, 0.68, 0.9678, 0.68, 0.6808, 0.03217, 0.6808, -0.03331, 0.68, -0.03331, 0.68, 0.03217, 0.9681, 0.03036, 0.9672, 0.03217, 0.9672, -0.03331, 0.9681, -0.03331, 0.7035, 0.03036, 0.7035, 0.03217, 0.7027, 0.03217, 0.7027, 0.03036, 0.7035, 0.03036, 0.7035, -0.03331, 0.7027, -0.03331, 0.7027, 0.03036, 0.9681, 0.03036, 0.9672, 0.03217, 0.9672, -0.03331, 0.9681, -0.03331, 0.9681, 0.7035, 0.9672, 0.7035, 0.9672, 0.7027, 0.9681, 0.7027, 0.7035, 0.03217, 0.7035, -0.03331, 0.7027, -0.03331, 0.7027, 0.03217, 0.9786, 0.007702, 0.9778, 0.009516, 0.9778, -0.0605, 0.9786, -0.0605, 0.6807, 0.007702, 0.6807, 0.009516, 0.6799, 0.009516, 0.6799, 0.007702, 0.6807, 0.007702, 0.6807, -0.0605, 0.6799, -0.0605, 0.6799, 0.007702, 0.9786, 0.007702, 0.9777, 0.009516, 0.9777, -0.0605, 0.9786, -0.0605, 0.9786, 0.6807, 0.9778, 0.6807, 0.9777, 0.6799, 0.9786, 0.6799, 0.6807, 0.009516, 0.6807, -0.0605, 0.6799, -0.0605, 0.6799, 0.009516, 0.9788, 0.007702, 0.978, 0.009516, 0.978, -0.0605, 0.9788, -0.0605, 0.7034, 0.007702, 0.7034, 0.009516, 0.7026, 0.009516, 0.7026, 0.007702, 0.7034, 0.007702, 0.7034, -0.0605, 0.7026, -0.0605, 0.7026, 0.007702, 0.9788, 0.007702, 0.978, 0.009516, 0.978, -0.0605, 0.9788, -0.0605, 0.9788, 0.7034, 0.978, 0.7034, 0.978, 0.7026, 0.9788, 0.7026, 0.7034, 0.009516, 0.7034, -0.0605, 0.7026, -0.0605, 0.7026, 0.009516, 0.9894, 0.985, 0.9885, 0.9869, 0.9885, 0.9259, 0.9894, 0.9259, 0.6806, 0.985, 0.6806, 0.9869, 0.6798, 0.9869, 0.6798, 0.985, 0.6806, 0.985, 0.6806, 0.9259, 0.6798, 0.9259, 0.6798, 0.985, 0.9894, 0.985, 0.9885, 0.9869, 0.9885, 0.9259, 0.9894, 0.9259, 0.9894, 0.6806, 0.9885, 0.6806, 0.9885, 0.6798, 0.9894, 0.6798, 0.6806, 0.9869, 0.6806, 0.9259, 0.6798, 0.9259, 0.6798, 0.9869, 0.9896, 0.985, 0.9888, 0.9869, 0.9888, 0.9259, 0.9896, 0.9259, 0.7033, 0.985, 0.7033, 0.9869, 0.7025, 0.9869, 0.7025, 0.985, 0.7033, 0.985, 0.7033, 0.9259, 0.7025, 0.9259, 0.7025, 0.985, 0.9896, 0.985, 0.9888, 0.9869, 0.9888, 0.9259, 0.9896, 0.9259, 0.9896, 0.7033, 0.9888, 0.7033, 0.9888, 0.7025, 0.9896, 0.7025, 0.7033, 0.9869, 0.7033, 0.9259, 0.7025, 0.9259, 0.7025, 0.9869, 0.9321, 0.7043, 0.925, 0.7043, 0.9247, 0.6798, 0.9318, 0.6798, 0.9321, 0.04826, 0.925, 0.04826, 0.925, 0.04554, 0.9321, 0.04554, 0.7043, 0.04826, 0.6798, 0.04826, 0.6798, 0.04554, 0.7043, 0.04554, 0.9321, 0.7043, 0.925, 0.7043, 0.9247, 0.6798, 0.9318, 0.6798, 0.9318, 0.04826, 0.9247, 0.04826, 0.9247, 0.04554, 0.9318, 0.04554, 0.7043, 0.04826, 0.6798, 0.04826, 0.6798, 0.04554, 0.7043, 0.04554, 0.9386, 0.7042, 0.9315, 0.7043, 0.9312, 0.6798, 0.9383, 0.6797, 0.9386, 0.03467, 0.9315, 0.03467, 0.9315, 0.03195, 0.9386, 0.03195, 0.7042, 0.03467, 0.6797, 0.03467, 0.6797, 0.03195, 0.7042, 0.03195, 0.9386, 0.7042, 0.9315, 0.7043, 0.9312, 0.6798, 0.9383, 0.6797, 0.9383, 0.03467, 0.9312, 0.03467, 0.9312, 0.03195, 0.9383, 0.03195, 0.7043, 0.03467, 0.6798, 0.03467, 0.6798, 0.03195, 0.7043, 0.03195, 0.945, 0.7042, 0.9379, 0.7042, 0.9377, 0.6797, 0.9448, 0.6797, 0.945, 0.02107, 0.9379, 0.02107, 0.9379, 0.01835, 0.945, 0.01835, 0.7042, 0.02107, 0.6797, 0.02107, 0.6797, 0.01835, 0.7042, 0.01835, 0.945, 0.7042, 0.9379, 0.7042, 0.9377, 0.6797, 0.9448, 0.6797, 0.9448, 0.02107, 0.9377, 0.02107, 0.9377, 0.01835, 0.9448, 0.01835, 0.7042, 0.02107, 0.6797, 0.02107, 0.6797, 0.01835, 0.7042, 0.01835, 0.9515, 0.7041, 0.9444, 0.7042, 0.9441, 0.6797, 0.9512, 0.6796, 0.9515, 0.007476, 0.9444, 0.007476, 0.9444, 0.004757, 0.9515, 0.004757, 0.7041, 0.007476, 0.6796, 0.007476, 0.6796, 0.004757, 0.7041, 0.004757, 0.9515, 0.7041, 0.9444, 0.7042, 0.9441, 0.6797, 0.9512, 0.6796, 0.9512, 0.007476, 0.9441, 0.007476, 0.9441, 0.004757, 0.9512, 0.004757, 0.7042, 0.007476, 0.6797, 0.007476, 0.6797, 0.004757, 0.7042, 0.004757, 0.958, 0.7041, 0.9508, 0.7041, 0.9506, 0.6796, 0.9577, 0.6796, 0.958, 0.9939, 0.9508, 0.9939, 0.9508, 0.9912, 0.958, 0.9912, 0.7041, 0.9939, 0.6796, 0.9939, 0.6796, 0.9912, 0.7041, 0.9912, 0.958, 0.7041, 0.9508, 0.7041, 0.9506, 0.6796, 0.9577, 0.6796, 0.9577, 0.9939, 0.9506, 0.9939, 0.9506, 0.9912, 0.9577, 0.9912, 0.7041, 0.9939, 0.6796, 0.9939, 0.6796, 0.9912, 0.7041, 0.9912, 0.9644, 0.704, 0.9573, 0.7041, 0.9571, 0.6796, 0.9642, 0.6795, 0.9644, 0.9803, 0.9573, 0.9803, 0.9573, 0.9776, 0.9644, 0.9776, 0.704, 0.9803, 0.6795, 0.9803, 0.6795, 0.9776, 0.704, 0.9776, 0.9644, 0.704, 0.9573, 0.7041, 0.9571, 0.6796, 0.9642, 0.6795, 0.9642, 0.9803, 0.9571, 0.9803, 0.9571, 0.9776, 0.9642, 0.9776, 0.7041, 0.9803, 0.6796, 0.9803, 0.6796, 0.9776, 0.7041, 0.9776, 0.9709, 0.7039, 0.9638, 0.704, 0.9635, 0.6795, 0.9706, 0.6795, 0.9709, 0.9667, 0.9638, 0.9667, 0.9638, 0.964, 0.9709, 0.964, 0.7039, 0.9667, 0.6795, 0.9667, 0.6795, 0.964, 0.7039, 0.964, 0.9709, 0.7039, 0.9638, 0.704, 0.9635, 0.6795, 0.9706, 0.6795, 0.9706, 0.9667, 0.9635, 0.9667, 0.9635, 0.964, 0.9706, 0.964, 0.704, 0.9667, 0.6795, 0.9667, 0.6795, 0.964, 0.704, 0.964, 0.9773, 0.7039, 0.9702, 0.704, 0.97, 0.6795, 0.9771, 0.6794, 0.9773, 0.9531, 0.9702, 0.9531, 0.9702, 0.9504, 0.9773, 0.9504, 0.7039, 0.9531, 0.6794, 0.9531, 0.6794, 0.9504, 0.7039, 0.9504, 0.9773, 0.7039, 0.9702, 0.704, 0.97, 0.6795, 0.9771, 0.6794, 0.9771, 0.9531, 0.97, 0.9531, 0.97, 0.9504, 0.9771, 0.9504, 0.704, 0.9531, 0.6795, 0.9531, 0.6795, 0.9504, 0.704, 0.9504, 0.9838, 0.7038, 0.9767, 0.7039, 0.9765, 0.6794, 0.9836, 0.6794, 0.9838, 0.9395, 0.9767, 0.9395, 0.9767, 0.9368, 0.9838, 0.9368, 0.7038, 0.9395, 0.6794, 0.9395, 0.6794, 0.9368, 0.7038, 0.9368, 0.9838, 0.7038, 0.9767, 0.7039, 0.9765, 0.6794, 0.9836, 0.6794, 0.9836, 0.9395, 0.9765, 0.9395, 0.9765, 0.9368, 0.9836, 0.9368, 0.7039, 0.9395, 0.6794, 0.9395, 0.6794, 0.9368, 0.7039, 0.9368, 0.9903, 0.7038, 0.9832, 0.7038, 0.9829, 0.6794, 0.99, 0.6793, 0.9903, 0.9259, 0.9832, 0.9259, 0.9832, 0.9232, 0.9903, 0.9232, 0.7038, 0.9259, 0.6793, 0.9259, 0.6793, 0.9232, 0.7038, 0.9232, 0.9903, 0.7038, 0.9832, 0.7038, 0.9829, 0.6794, 0.99, 0.6793, 0.99, 0.9259, 0.9829, 0.9259, 0.9829, 0.9232, 0.99, 0.9232, 0.7038, 0.9259, 0.6794, 0.9259, 0.6794, 0.9232, 0.7038, 0.9232, 0.6667, 0.6726, 0.8485, 0.6726, 0.8485, -0.07735, 0.6667, -0.07735, 0.7744, 0.6726, 0.9244, 0.6726, 0.9244, -0.07735, 0.7744, -0.07735, 0.8485, 0.6726, 0.6667, 0.6726, 0.6667, -0.07735, 0.8485, -0.07735, 0.9244, 0.6726, 0.7744, 0.6726, 0.7744, -0.07735, 0.9244, -0.07735, 0.9244, 0.6667, 0.9244, 0.8485, 0.7744, 0.8485, 0.7744, 0.6667, 0.4246, 0.6739, 0.7746, 0.6739, 0.7746, -0.07605, 0.4246, -0.07605, 0.7746, 0.6739, 0.4246, 0.6739, 0.4246, -0.07605, 0.7746, -0.07605, 0.7746, 0.6669, 0.7746, 0.8123, 0.4246, 0.8123, 0.4246, 0.6669, 0.6671, 0.6709, 0.8716, 0.6709, 0.8716, -0.07905, 0.6671, -0.07905, 0.2445, 0.6709, 0.4245, 0.6709, 0.4245, -0.07905, 0.2445, -0.07905, 0.8716, 0.6709, 0.6671, 0.6709, 0.6671, -0.07905, 0.8716, -0.07905, 0.4245, 0.6709, 0.2445, 0.6709, 0.2445, -0.07905, 0.4245, -0.07905, 0.4245, 0.6671, 0.4245, 0.8716, 0.2445, 0.8716, 0.2445, 0.6671, 0.7381, 0.9156, 0.3634, 0.9156, 0.3634, 1.716, 0.7381, 1.716, 0.1128, 0.9166, -0.2619, 0.9166, -0.2619, 1.717, 0.1128, 1.717, 0.8714, 0.9189, 1.871, 0.9189, 1.871, 0.6689, 1.871, 0.4189, 1.871, 0.1689, 1.871, -0.08114, 0.8714, -0.08114, 0.8714, 0.4189, 0.8714, 0.9189, -0.1286, 0.9189, -0.1286, 0.6689, -0.1286, 0.5439, -0.1286, 0.4189, -0.1285, 0.4148, -0.1285, 0.3775, -0.1286, 0.04386, -0.1286, -0.08114, 0.8714, -0.08114, 0.8714, 0.1689, 0.8714, 0.4189, 0.8714, 0.6689, 0.7451, 0.4189, 0.2451, 0.4189, 0.2451, -0.08114, 0.7451, -0.08114, 0.7451, 0.1689, 0.2451, 0.8714, 0.2451, 1.871, -0.004887, 1.871, -0.2549, 1.871, -0.5049, 1.871, -0.7549, 1.871, -0.7549, 0.8714, -0.2549, 0.8714, -0.004887, 0.8714, 0.2451, 0.1689, 0.2451, -0.08114, -0.004887, -0.08114, -0.004887, 0.1689, -0.004887, 0.4189, -0.004887, 0.6689, -0.2549, 0.6689, -0.5049, 0.6689, -0.5049, 0.4189, -0.5049, 0.1689, -0.5049, -0.08114, -0.7549, -0.08114, -0.7549, 0.1689, -0.7549, 0.4189, -0.7549, 0.6689, -0.7549, 0.9189, -0.5049, 0.9189, -0.2549, 0.9189, -0.004887, 0.9189, 0.2451, 0.9189, 0.2451, 0.6689, 0.2451, 0.4189, 0.8715, 0.4148, 0.8715, 0.3775, 0.8373, 0.3775, 0.8543, 0.4213, 0.8713, 0.4651, 0.1201, 0.3804, -0.004887, 0.4148, -0.004344, 0.4651, 0.05832, 0.4646, 0.121, 0.4641, 0.2451, 0.4189, 0.1201, 0.4189, 0.1201, 0.3804, 0.2451, 0.4148, 0.1201, 0.4189, -0.004887, 0.4189, -0.004887, 0.4148, 0.1201, 0.3804, 0.05797, 0.421, -0.004616, 0.4213, 0.05744, 0.3775, 0.05761, 0.3775, 0.1829, 0.421, 0.1206, 0.4208, 0.1201, 0.3775, 0.1826, 0.3775, 0.9951, 0.8715, 1.12, 0.8715, 1.12, 0.8373, 1.058, 0.8373, 1.057, 0.8373, 0.2451, 0.4148, 0.1201, 0.3804, 0.121, 0.4641, 0.1833, 0.4645, 0.2455, 0.4648, 0.8715, 0.3775, 0.8715, 0.4148, 0.8713, 0.4648, 0.8543, 0.4212, 0.8373, 0.3775, 0.1201, 0.8715, 0.2451, 0.8715, 0.1844, 0.8373, 0.1826, 0.8373, 0.1201, 0.8373, 0.2453, 0.4212, 0.1829, 0.421, 0.1826, 0.3775, 0.1844, 0.3775, 0.2455, 0.4648, 0.1833, 0.4645, 0.1829, 0.421, 0.2453, 0.4212, 0.1833, 0.4645, 0.121, 0.4641, 0.1206, 0.4208, 0.1829, 0.421, 0.1206, 0.4208, 0.05797, 0.421, 0.05761, 0.3775, 0.1201, 0.3775, 0.121, 0.4641, 0.05832, 0.4646, 0.05797, 0.421, 0.1206, 0.4208, 0.05832, 0.4646, -0.004344, 0.4651, -0.004616, 0.4213, 0.05797, 0.421, 0.9951, 0.4189, 1.12, 0.4189, 1.245, 0.4189, 1.245, 0.5439, 1.245, 0.6689, 1.245, 0.9189, 0.9951, 0.9189, 0.7451, 0.9189, 0.2451, 0.9189, 0.2451, 0.4189, 0.7451, 0.4189, 0.7451, 0.1689, 0.7451, -0.08114, 0.9951, -0.08114, 1.12, -0.08114, 1.245, -0.08114, 1.245, 0.04386, 1.245, 0.3775, 1.12, 0.3775, 0.9951, 0.3775, 0.9951, 0.4148])
me_cube_002.materials.append(mat_untitled)
me_cube_002.use_remesh_preserve_volume = False
me_cube_002.use_remesh_preserve_attributes = False
me_cube_002.use_mirror_vertex_groups = False
me_cube_002.update()

# ---- objects
ob_hangar = bpy.data.objects.new('Hangar', me_cube_002)

# ---- transforms, parenting, visibility, modifiers, constraints
ob_hangar.location = (-9.51, 57.74, 15.84)
ob_hangar.scale = (50.0, 55.0, 15.85)
ob_hangar.lineart.crease_threshold = 0.0

# ---- collection membership
col_collection_1.objects.link(ob_hangar)

# ---- scene / render settings (as saved in the file)
scene.frame_start = 1; scene.frame_end = 250; scene.frame_set(0)
scene.render.engine = 'BLENDER_EEVEE_NEXT'
scene.render.resolution_percentage = 50
scene.render.dither_intensity = 0.0
scene.cycles.use_denoising = False
scene.cycles.samples = 10
scene.cycles.sampling_pattern = 'TABULATED_SOBOL'
scene.cycles.light_sampling_threshold = 0.0
scene.cycles.use_adaptive_sampling = False
scene.cycles.use_light_tree = False
scene.cycles.blur_glossy = 0.0
scene.cycles.pixel_filter_type = 'GAUSSIAN'
scene.cycles.sample_clamp_indirect = 0.0
scene.view_settings.view_transform = 'Standard'
bpy.context.view_layer.update()

# ---- added for rendering (the .blend has no active camera and no usable light): camera, sun
cam_auto = bpy.data.cameras.new('AutoCamera')
cam_auto.lens = 50.0
cam_auto.sensor_width = 36.0
cam_auto.clip_end = 2746.04
ob_auto_camera = bpy.data.objects.new('AutoCamera', cam_auto)
scene.collection.objects.link(ob_auto_camera)
ob_auto_camera.location = (146.95, -141.281, 140.91)
ob_auto_camera.rotation_euler = (1.09748, -7.21219e-08, 0.694738)
scene.camera = ob_auto_camera
light_auto_sun = bpy.data.lights.new('AutoSun', 'SUN')
light_auto_sun.energy = 3.0
light_auto_sun.angle = 0.0523599
ob_auto_sun = bpy.data.objects.new('AutoSun', light_auto_sun)
scene.collection.objects.link(ob_auto_sun)
ob_auto_sun.rotation_euler = (0.872665, 0.174533, 0.523599)
bpy.context.view_layer.update()
